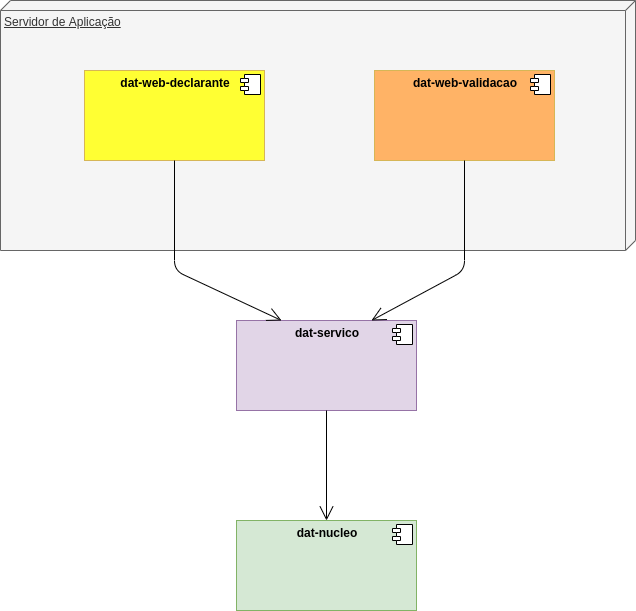

The diagram above was exported from draw.io. Its source (the exported page's mxGraphModel, read from the mxfile embedded in the PNG):
<mxGraphModel dx="1355" dy="774" grid="1" gridSize="10" guides="1" tooltips="1" connect="1" arrows="1" fold="1" page="1" pageScale="1" pageWidth="850" pageHeight="1100" background="none" math="0" shadow="0">
  <root>
    <mxCell id="0" />
    <mxCell id="1" parent="0" />
    <mxCell id="q8fLnKgyFdFhhAVf0Her-16" value="Servidor de Aplicação" style="verticalAlign=top;align=left;spacingTop=8;spacingLeft=2;spacingRight=12;shape=cube;size=10;direction=south;fontStyle=4;html=1;fillColor=#f5f5f5;strokeColor=#666666;fontColor=#333333;" vertex="1" parent="1">
      <mxGeometry x="76" y="110" width="635" height="250" as="geometry" />
    </mxCell>
    <mxCell id="q8fLnKgyFdFhhAVf0Her-1" value="&lt;p style=&quot;margin: 0px ; margin-top: 6px ; text-align: center&quot;&gt;&lt;b&gt;dat-web-declarante&lt;/b&gt;&lt;/p&gt;" style="align=left;overflow=fill;html=1;dropTarget=0;fillColor=#FFFF33;strokeColor=#d6b656;" vertex="1" parent="1">
      <mxGeometry x="160" y="180" width="180" height="90" as="geometry" />
    </mxCell>
    <mxCell id="q8fLnKgyFdFhhAVf0Her-2" value="" style="shape=component;jettyWidth=8;jettyHeight=4;" vertex="1" parent="q8fLnKgyFdFhhAVf0Her-1">
      <mxGeometry x="1" width="20" height="20" relative="1" as="geometry">
        <mxPoint x="-24" y="4" as="offset" />
      </mxGeometry>
    </mxCell>
    <mxCell id="q8fLnKgyFdFhhAVf0Her-3" value="&lt;p style=&quot;margin: 0px ; margin-top: 6px ; text-align: center&quot;&gt;&lt;b&gt;dat-web-validacao&lt;/b&gt;&lt;/p&gt;" style="align=left;overflow=fill;html=1;dropTarget=0;fillColor=#FFB366;strokeColor=#d6b656;" vertex="1" parent="1">
      <mxGeometry x="450" y="180" width="180" height="90" as="geometry" />
    </mxCell>
    <mxCell id="q8fLnKgyFdFhhAVf0Her-4" value="" style="shape=component;jettyWidth=8;jettyHeight=4;" vertex="1" parent="q8fLnKgyFdFhhAVf0Her-3">
      <mxGeometry x="1" width="20" height="20" relative="1" as="geometry">
        <mxPoint x="-24" y="4" as="offset" />
      </mxGeometry>
    </mxCell>
    <mxCell id="q8fLnKgyFdFhhAVf0Her-5" value="&lt;p style=&quot;margin: 0px ; margin-top: 6px ; text-align: center&quot;&gt;&lt;b&gt;dat-servico&lt;/b&gt;&lt;/p&gt;" style="align=left;overflow=fill;html=1;dropTarget=0;fillColor=#e1d5e7;strokeColor=#9673a6;" vertex="1" parent="1">
      <mxGeometry x="312" y="430" width="180" height="90" as="geometry" />
    </mxCell>
    <mxCell id="q8fLnKgyFdFhhAVf0Her-6" value="" style="shape=component;jettyWidth=8;jettyHeight=4;" vertex="1" parent="q8fLnKgyFdFhhAVf0Her-5">
      <mxGeometry x="1" width="20" height="20" relative="1" as="geometry">
        <mxPoint x="-24" y="4" as="offset" />
      </mxGeometry>
    </mxCell>
    <mxCell id="q8fLnKgyFdFhhAVf0Her-7" value="&lt;p style=&quot;margin: 0px ; margin-top: 6px ; text-align: center&quot;&gt;&lt;b&gt;dat-nucleo&lt;/b&gt;&lt;/p&gt;" style="align=left;overflow=fill;html=1;dropTarget=0;fillColor=#d5e8d4;strokeColor=#82b366;" vertex="1" parent="1">
      <mxGeometry x="312" y="630" width="180" height="90" as="geometry" />
    </mxCell>
    <mxCell id="q8fLnKgyFdFhhAVf0Her-8" value="" style="shape=component;jettyWidth=8;jettyHeight=4;" vertex="1" parent="q8fLnKgyFdFhhAVf0Her-7">
      <mxGeometry x="1" width="20" height="20" relative="1" as="geometry">
        <mxPoint x="-24" y="4" as="offset" />
      </mxGeometry>
    </mxCell>
    <mxCell id="q8fLnKgyFdFhhAVf0Her-9" value="" style="endArrow=open;endFill=1;endSize=12;html=1;entryX=0.5;entryY=0;entryDx=0;entryDy=0;" edge="1" parent="1" source="q8fLnKgyFdFhhAVf0Her-5" target="q8fLnKgyFdFhhAVf0Her-7">
      <mxGeometry width="160" relative="1" as="geometry">
        <mxPoint x="152" y="590" as="sourcePoint" />
        <mxPoint x="312" y="590" as="targetPoint" />
      </mxGeometry>
    </mxCell>
    <mxCell id="q8fLnKgyFdFhhAVf0Her-10" value="" style="endArrow=open;endFill=1;endSize=12;html=1;exitX=0.5;exitY=1;exitDx=0;exitDy=0;entryX=0.25;entryY=0;entryDx=0;entryDy=0;" edge="1" parent="1" source="q8fLnKgyFdFhhAVf0Her-1" target="q8fLnKgyFdFhhAVf0Her-5">
      <mxGeometry width="160" relative="1" as="geometry">
        <mxPoint x="400" y="530" as="sourcePoint" />
        <mxPoint x="400" y="640" as="targetPoint" />
        <Array as="points">
          <mxPoint x="250" y="380" />
        </Array>
      </mxGeometry>
    </mxCell>
    <mxCell id="q8fLnKgyFdFhhAVf0Her-11" value="" style="endArrow=open;endFill=1;endSize=12;html=1;exitX=0.5;exitY=1;exitDx=0;exitDy=0;entryX=0.75;entryY=0;entryDx=0;entryDy=0;" edge="1" parent="1" source="q8fLnKgyFdFhhAVf0Her-3" target="q8fLnKgyFdFhhAVf0Her-5">
      <mxGeometry width="160" relative="1" as="geometry">
        <mxPoint x="220" y="330" as="sourcePoint" />
        <mxPoint x="400" y="440" as="targetPoint" />
        <Array as="points">
          <mxPoint x="540" y="380" />
        </Array>
      </mxGeometry>
    </mxCell>
  </root>
</mxGraphModel>